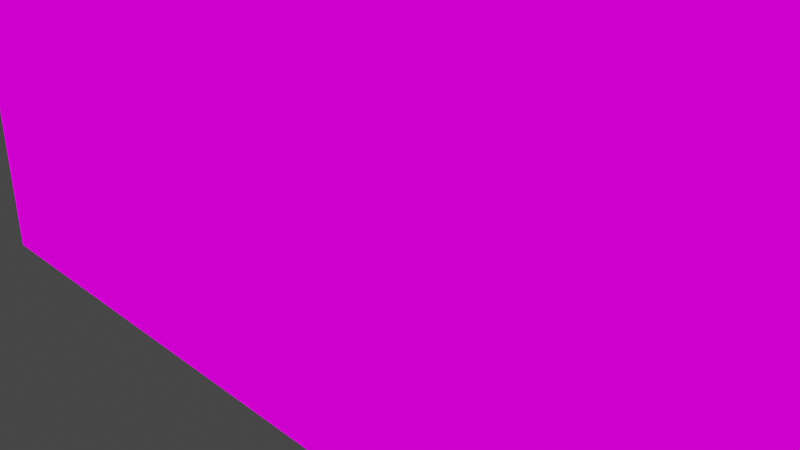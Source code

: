 # Source: main-plane-base1.blend  (saved by Blender 2.90.8; exported with 4.5.12 LTS)
import bpy
from mathutils import Matrix  # noqa: F401  (used for matrix-valued properties, if any)

bpy.ops.wm.read_factory_settings(use_empty=True)
scene = bpy.context.scene
scene.name = 'Scene'

# ---- collections
col_collection = bpy.data.collections.new('Collection'); scene.collection.children.link(col_collection)

# ---- images (referenced by path relative to the original .blend; pixels are not part of the script)
import os
ASSET_DIR = os.environ.get("B2B_ASSET_DIR", "")  # directory of the original .blend (textures are referenced by path, not embedded)
HERE = os.path.dirname(os.path.abspath(__file__))  # packed textures are extracted next to this script under _unpacked/

def load_image(name, relpath, width, height, colorspace="sRGB"):
    """Load a texture the original file referenced (path relative to the .blend, or extracted next to this script)."""
    p = next((c for c in (os.path.join(HERE, relpath), os.path.join(ASSET_DIR, relpath)) if relpath and os.path.exists(c)), "")
    if p:
        img = bpy.data.images.load(p, check_existing=True)
        img.name = name
    else:  # same state as the original file: an image datablock whose file is absent (Cycles renders it pink)
        img = bpy.data.images.new(name, width, height)
        img.source = "FILE"
        img.filepath = "//" + (relpath or name)
    img.colorspace_settings.name = colorspace
    return img
img_main_plane_tex_png = load_image('main-plane-tex.png', 'main-plane-tex.png', 1024, 1024, 'sRGB')

# ---- materials (node trees are filled in below, after node groups)
mat_material = bpy.data.materials.new('Material')
mat_material.alpha_threshold = 0.0
mat_material.preview_render_type = 'FLAT'
mat_material.line_color = (0.0, 0.0, 0.0, 1.0)

# ---- material node trees
mat_material.use_nodes = True; mat_material.node_tree.nodes.clear()
_N = mat_material.node_tree.nodes; _L = mat_material.node_tree.links
n0 = _N.new('ShaderNodeOutputMaterial'); n0.name = 'Material Output'; n0.location = (300, 300)
n1 = _N.new('ShaderNodeEmission'); n1.name = 'Emission'; n1.location = (10, 300)
n2 = _N.new('ShaderNodeTexImage'); n2.name = 'Image Texture'; n2.location = (-280, 280)
n2.image = img_main_plane_tex_png
_L.new(n1.outputs[0], n0.inputs[0])
_L.new(n2.outputs[0], n1.inputs[0])
n0.is_active_output = True

# ---- world
world_world = bpy.data.worlds.new('World'); scene.world = world_world
world_world.use_nodes = True; world_world.node_tree.nodes.clear()
_N = world_world.node_tree.nodes; _L = world_world.node_tree.links
n0 = _N.new('ShaderNodeOutputWorld'); n0.name = 'World Output'; n0.location = (300, 300)
n1 = _N.new('ShaderNodeBackground'); n1.name = 'Background'; n1.location = (10, 300)
n1.inputs[0].default_value = (0.05088, 0.05088, 0.05088, 1.0)
_L.new(n1.outputs[0], n0.inputs[0])
n0.is_active_output = True
world_world.color = (0.05088, 0.05088, 0.05088)
world_world.use_sun_shadow = False
world_world.sun_shadow_jitter_overblur = 0.0

# ---- cameras
cam_camera = bpy.data.cameras.new('Camera')
cam_camera.clip_end = 100.0
cam_camera.ortho_scale = 7.314

# ---- lights
light_light = bpy.data.lights.new('Light', 'POINT')
light_light.transmission_factor = 0.0
light_light.energy = 1000.0
light_light.shadow_soft_size = 0.1
light_light.shadow_maximum_resolution = 0.006
light_light.use_absolute_resolution = True

# ---- meshes
me_cube = bpy.data.meshes.new('Cube')
me_cube.from_pydata([(1.0, 1.0, 1.0), (1.0, 1.0, -1.0), (1.0, -1.0, 1.0), (1.0, -1.0, -1.0), (-1.0, 1.0, 1.0), (-1.0, 1.0, -1.0), (-1.0, -1.0, 1.0), (-1.0, -1.0, -1.0), (0.9091, 1.0, -1.0), (-0.9091, 1.0, -1.0), (-0.9091, -1.0, -1.0), (0.9091, -1.0, -1.0), (-0.9091, 0.9091, -1.0), (-0.9091, 0.3636, -1.0), (-0.9091, 0.2727, -1.0), (-0.9091, -0.2727, -1.0), (-0.9091, -0.3636, -1.0), (-0.9091, -0.9091, -1.0), (0.9091, 0.9091, -1.0), (0.9091, 0.3636, -1.0), (0.9091, 0.2727, -1.0), (0.9091, -0.2727, -1.0), (0.9091, -0.3636, -1.0), (0.9091, -0.9091, -1.0), (-0.9091, -1.0, -1.0), (0.9091, -1.0, -1.0), (-0.9091, -0.9091, -1.0), (0.9091, -0.9091, -1.0)], [], [(26, 17, 27, 11, 10), (9, 8, 18, 12), (6, 2, 0, 4), (10, 11, 25), (26, 10, 24, 17), (11, 27, 23, 25), (27, 17, 23), (3, 25, 23, 22, 21, 20, 19, 18, 8, 1), (15, 21, 22, 16), (13, 19, 20, 14), (4, 5, 7, 6), (2, 6, 7, 24, 10, 25, 3), (2, 3, 1, 0), (0, 1, 8, 9, 5, 4), (17, 24, 7, 5, 9, 12, 13, 14, 15, 16)])
me_cube.polygons.foreach_set('use_smooth', [0, 0, 0, 0, 0, 0, 0, 1, 0, 0, 0, 0, 0, 0, 1])
_uv = me_cube.uv_layers.new(name='UVMap')
_uv.uv.foreach_set('vector', [0.2969, 0.4844, 0.2969, 0.4844, 0.2969, 0.7874, 0.2747, 0.7874, 0.2747, 0.4844, 0.2605, 0.6667, 0.7049, 0.6667, 0.7049, 0.6818, 0.2605, 0.6818, 0.9163, 0.267, 0.9163, 0.7721, 0.1754, 0.7721, 0.1754, 0.267, 0.3523, 0.75, 0.3636, 0.75, 0.3636, 0.75, 0.1364, 0.7386, 0.1364, 0.75, 0.1364, 0.75, 0.1364, 0.7386, 0.3636, 0.75, 0.3636, 0.7386, 0.3636, 0.7386, 0.3636, 0.75, 0.3636, 0.7386, 0.3523, 0.7386, 0.3636, 0.7386, 0.4889, 1.0, 0.4667, 1.0, 0.4667, 0.9848, 0.4667, 0.8939, 0.4667, 0.8788, 0.4667, 0.7879, 0.4667, 0.7727, 0.4667, 0.6818, 0.4667, 0.6667, 0.4889, 0.6667, 0.28, 0.4999, 0.7245, 0.4999, 0.7245, 0.515, 0.28, 0.515, 0.2566, 0.7727, 0.701, 0.7727, 0.701, 0.7879, 0.2566, 0.7879, 1.0, 0.2955, 0.04545, 0.25, 0.0, 0.25, 0.9091, 1.25, 0.4889, 3.974e-08, 0.9778, 0.0, 0.9778, 0.3333, 0.9556, 0.3333, 0.9556, 0.3333, 0.5111, 0.3333, 0.4889, 0.3333, 0.0, 8.941e-08, 0.4889, 0.0, 0.4889, 0.3333, 1.894e-07, 0.3333, 0.0, 0.3333, 0.4889, 0.3333, 0.4889, 0.3485, 0.4889, 0.6515, 0.4889, 0.6667, 5.828e-08, 0.6667, 0.02222, 0.9848, 0.02222, 1.0, 5.828e-08, 1.0, 0.0, 0.6667, 0.02222, 0.6667, 0.02222, 0.6818, 0.02222, 0.7727, 0.02222, 0.7879, 0.02222, 0.8788, 0.02222, 0.8939])
me_cube.materials.append(mat_material)
me_cube.use_remesh_preserve_volume = False
me_cube.use_remesh_preserve_attributes = False
me_cube.use_mirror_vertex_groups = False
me_cube.update()
me_cube.normals_split_custom_set([tuple(v) for v in zip(*[iter([0.0, 0.0, -1.0, 0.0, 0.0, -1.0, 0.0, 0.0, -1.0, 0.0, 0.0, -1.0, 0.0, 0.0, -1.0, 0.0, 0.0, -1.0, 0.0, 0.0, -1.0, 0.0, 0.0, -1.0, 0.0, 0.0, -1.0, 0.0, 0.0, 1.0, 0.0, 0.0, 1.0, 0.0, 0.0, 1.0, 0.0, 0.0, 1.0, 0.0, 0.0, 1.0, 0.0, 0.0, 1.0, 0.0, 0.0, 1.0, 0.0, 0.0, 1.0, 0.0, 0.0, 1.0, 0.0, 0.0, 1.0, 0.0, 0.0, 1.0, 0.0, 0.0, 1.0, 0.0, 0.0, 1.0, 0.0, 0.0, 1.0, 0.0, 0.0, 1.0, 0.0, 0.0, 1.0, 0.0, 0.0, 1.0, 0.0, 0.0, 1.0, 3.278e-07, 0.0, -1.0, 3.278e-07, 0.0, -1.0, 3.278e-07, 0.0, -1.0, 3.278e-07, 0.0, -1.0, 3.278e-07, 0.0, -1.0, 3.278e-07, 0.0, -1.0, 3.278e-07, 0.0, -1.0, 3.278e-07, 0.0, -1.0, 3.278e-07, 0.0, -1.0, 3.278e-07, 0.0, -1.0, 0.0, 0.0, -1.0, 0.0, 0.0, -1.0, 0.0, 0.0, -1.0, 0.0, 0.0, -1.0, 0.0, 0.0, -1.0, 0.0, 0.0, -1.0, 0.0, 0.0, -1.0, 0.0, 0.0, -1.0, -1.0, 0.0, 0.0, -1.0, 0.0, 0.0, -1.0, 0.0, 0.0, -1.0, 0.0, 0.0, 0.0, -1.0, 0.0, 0.0, -1.0, 0.0, 0.0, -1.0, 0.0, 0.0, -1.0, 0.0, 0.0, -1.0, 0.0, 0.0, -1.0, 0.0, 0.0, -1.0, 0.0, 1.0, 0.0, 0.0, 1.0, 0.0, 0.0, 1.0, 0.0, 0.0, 1.0, 0.0, 0.0, 0.0, 1.0, 0.0, 0.0, 1.0, 0.0, 0.0, 1.0, 0.0, 0.0, 1.0, 0.0, 0.0, 1.0, 0.0, 0.0, 1.0, 0.0, 1.639e-07, 0.0, -1.0, 1.639e-07, 0.0, -1.0, 1.639e-07, 0.0, -1.0, 1.639e-07, 0.0, -1.0, 1.639e-07, 0.0, -1.0, 1.639e-07, 0.0, -1.0, 1.639e-07, 0.0, -1.0, 1.639e-07, 0.0, -1.0, 1.639e-07, 0.0, -1.0, 1.639e-07, 0.0, -1.0])] * 3)])

# ---- objects
ob_cube = bpy.data.objects.new('Cube', me_cube)
ob_light = bpy.data.objects.new('Light', light_light)
ob_camera = bpy.data.objects.new('Camera', cam_camera)

# ---- transforms, parenting, visibility, modifiers, constraints
ob_cube.location = (0.0, 0.0, 0.0)
ob_cube.rotation_euler = (1.571, 4.712, 0.0)
ob_cube.scale = (3.515, 8.771, -0.2765)
ob_cube.lock_rotations_4d = False
ob_cube.empty_display_type = 'ARROWS'
ob_cube.lineart.crease_threshold = 0.0
ob_light.location = (4.076, 1.005, 5.904)
ob_light.rotation_euler = (0.6503, 0.05522, 1.866)
ob_light.lock_rotations_4d = False
ob_light.empty_display_type = 'ARROWS'
ob_light.color = (0.0, 0.0, 0.0, 0.0)
ob_light.lineart.crease_threshold = 0.0
ob_camera.location = (7.359, -6.926, 4.958)
ob_camera.rotation_euler = (1.109, 0.0, 0.8149)
ob_camera.lock_rotations_4d = False
ob_camera.empty_display_type = 'ARROWS'
ob_camera.color = (0.0, 0.0, 0.0, 0.0)
ob_camera.display_type = 'WIRE'
ob_camera.lineart.crease_threshold = 0.0

# ---- collection membership
col_collection.objects.link(ob_cube)
col_collection.objects.link(ob_light)
col_collection.objects.link(ob_camera)

# ---- scene / render settings (as saved in the file)
scene.camera = ob_camera
scene.frame_start = 1; scene.frame_end = 250; scene.frame_set(211)
scene.render.engine = 'CYCLES'
scene.cycles.use_denoising = False
scene.cycles.samples = 128
scene.cycles.sampling_pattern = 'TABULATED_SOBOL'
scene.cycles.use_adaptive_sampling = False
scene.cycles.use_light_tree = False
scene.view_settings.view_transform = 'Filmic'
bpy.context.view_layer.update()
